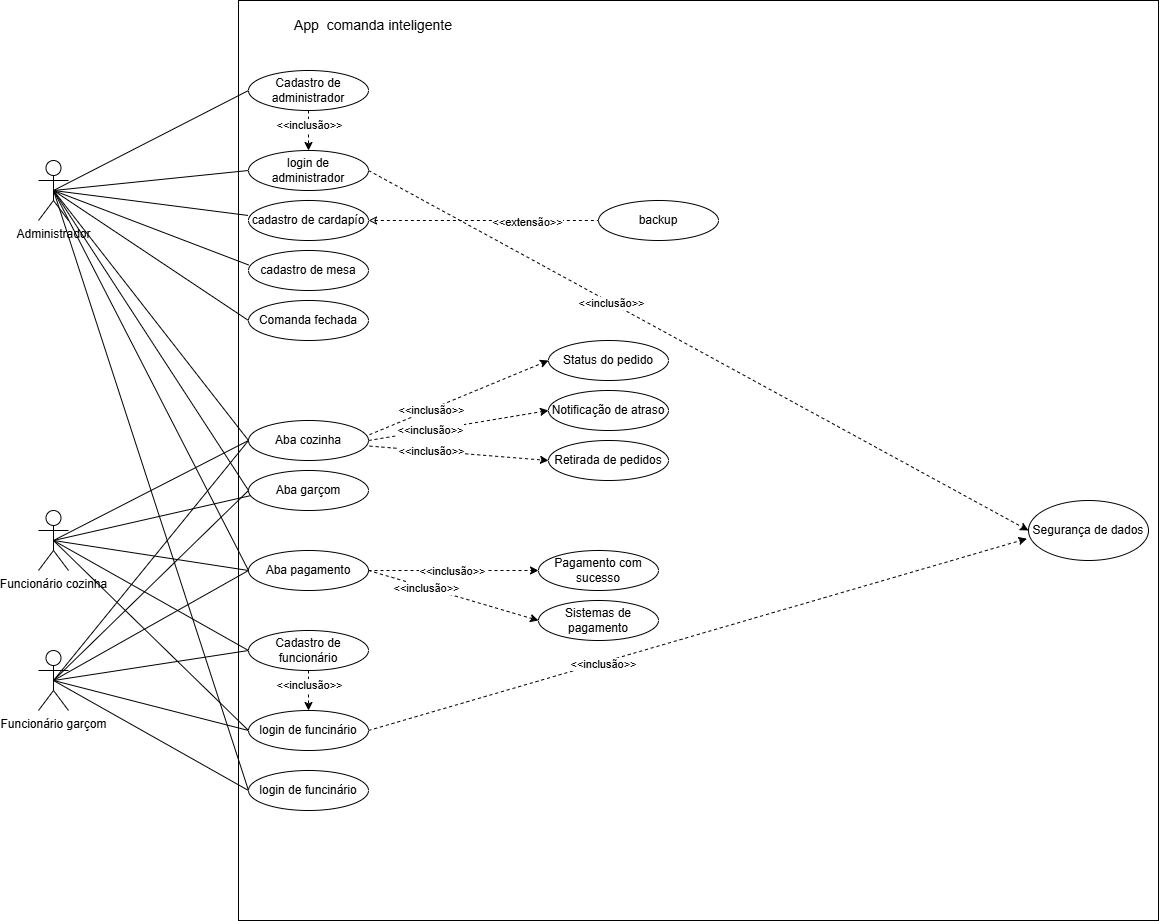

The diagram above was exported from draw.io. Its source (the exported page's mxGraphModel, read from the mxfile embedded in the PNG):
<mxGraphModel dx="2755" dy="1048" grid="1" gridSize="10" guides="1" tooltips="1" connect="1" arrows="1" fold="1" page="1" pageScale="1" pageWidth="827" pageHeight="1169" math="0" shadow="0">
  <root>
    <mxCell id="0" />
    <mxCell id="1" parent="0" />
    <mxCell id="zsJo3msOnrnyvSqpCblY-70" value="" style="whiteSpace=wrap;html=1;aspect=fixed;" vertex="1" parent="1">
      <mxGeometry x="190" y="10" width="920" height="920" as="geometry" />
    </mxCell>
    <mxCell id="zsJo3msOnrnyvSqpCblY-9" style="rounded=0;orthogonalLoop=1;jettySize=auto;html=1;exitX=0.5;exitY=0.5;exitDx=0;exitDy=0;exitPerimeter=0;entryX=0;entryY=0.5;entryDx=0;entryDy=0;endArrow=none;startFill=0;" edge="1" parent="1" source="zsJo3msOnrnyvSqpCblY-1" target="zsJo3msOnrnyvSqpCblY-5">
      <mxGeometry relative="1" as="geometry" />
    </mxCell>
    <mxCell id="zsJo3msOnrnyvSqpCblY-15" style="rounded=0;orthogonalLoop=1;jettySize=auto;html=1;exitX=0.5;exitY=0.5;exitDx=0;exitDy=0;exitPerimeter=0;entryX=0;entryY=0.5;entryDx=0;entryDy=0;endArrow=none;startFill=0;" edge="1" parent="1" source="zsJo3msOnrnyvSqpCblY-1" target="zsJo3msOnrnyvSqpCblY-13">
      <mxGeometry relative="1" as="geometry" />
    </mxCell>
    <mxCell id="zsJo3msOnrnyvSqpCblY-45" style="rounded=0;orthogonalLoop=1;jettySize=auto;html=1;exitX=0.5;exitY=0.5;exitDx=0;exitDy=0;exitPerimeter=0;endArrow=none;startFill=0;" edge="1" parent="1" source="zsJo3msOnrnyvSqpCblY-1">
      <mxGeometry relative="1" as="geometry">
        <mxPoint x="200" y="800" as="targetPoint" />
      </mxGeometry>
    </mxCell>
    <mxCell id="zsJo3msOnrnyvSqpCblY-56" style="rounded=0;orthogonalLoop=1;jettySize=auto;html=1;exitX=0.5;exitY=0.5;exitDx=0;exitDy=0;exitPerimeter=0;entryX=0;entryY=0.5;entryDx=0;entryDy=0;endArrow=none;startFill=0;" edge="1" parent="1" source="zsJo3msOnrnyvSqpCblY-1" target="zsJo3msOnrnyvSqpCblY-55">
      <mxGeometry relative="1" as="geometry" />
    </mxCell>
    <mxCell id="zsJo3msOnrnyvSqpCblY-1" value="Administrador" style="shape=umlActor;verticalLabelPosition=bottom;verticalAlign=top;html=1;outlineConnect=0;" vertex="1" parent="1">
      <mxGeometry x="-10" y="170" width="30" height="60" as="geometry" />
    </mxCell>
    <mxCell id="zsJo3msOnrnyvSqpCblY-12" style="rounded=0;orthogonalLoop=1;jettySize=auto;html=1;exitX=0.5;exitY=0.5;exitDx=0;exitDy=0;exitPerimeter=0;entryX=0;entryY=0.5;entryDx=0;entryDy=0;endArrow=none;startFill=0;" edge="1" parent="1" source="zsJo3msOnrnyvSqpCblY-2" target="zsJo3msOnrnyvSqpCblY-6">
      <mxGeometry relative="1" as="geometry" />
    </mxCell>
    <mxCell id="zsJo3msOnrnyvSqpCblY-17" style="rounded=0;orthogonalLoop=1;jettySize=auto;html=1;exitX=0.5;exitY=0.5;exitDx=0;exitDy=0;exitPerimeter=0;entryX=0;entryY=0.5;entryDx=0;entryDy=0;endArrow=none;startFill=0;" edge="1" parent="1" source="zsJo3msOnrnyvSqpCblY-2" target="zsJo3msOnrnyvSqpCblY-14">
      <mxGeometry relative="1" as="geometry" />
    </mxCell>
    <mxCell id="zsJo3msOnrnyvSqpCblY-44" style="rounded=0;orthogonalLoop=1;jettySize=auto;html=1;exitX=0.5;exitY=0.5;exitDx=0;exitDy=0;exitPerimeter=0;entryX=0;entryY=0.5;entryDx=0;entryDy=0;endArrow=none;startFill=0;" edge="1" parent="1" source="zsJo3msOnrnyvSqpCblY-2" target="zsJo3msOnrnyvSqpCblY-43">
      <mxGeometry relative="1" as="geometry" />
    </mxCell>
    <mxCell id="zsJo3msOnrnyvSqpCblY-2" value="Funcionário garçom" style="shape=umlActor;verticalLabelPosition=bottom;verticalAlign=top;html=1;outlineConnect=0;" vertex="1" parent="1">
      <mxGeometry x="-10" y="660" width="30" height="60" as="geometry" />
    </mxCell>
    <mxCell id="zsJo3msOnrnyvSqpCblY-11" style="rounded=0;orthogonalLoop=1;jettySize=auto;html=1;exitX=0.5;exitY=0.5;exitDx=0;exitDy=0;exitPerimeter=0;entryX=0;entryY=0.5;entryDx=0;entryDy=0;endArrow=none;startFill=0;" edge="1" parent="1" source="zsJo3msOnrnyvSqpCblY-3" target="zsJo3msOnrnyvSqpCblY-6">
      <mxGeometry relative="1" as="geometry" />
    </mxCell>
    <mxCell id="zsJo3msOnrnyvSqpCblY-16" style="rounded=0;orthogonalLoop=1;jettySize=auto;html=1;exitX=0.5;exitY=0.5;exitDx=0;exitDy=0;exitPerimeter=0;entryX=0;entryY=0.5;entryDx=0;entryDy=0;endArrow=none;startFill=0;" edge="1" parent="1" source="zsJo3msOnrnyvSqpCblY-3" target="zsJo3msOnrnyvSqpCblY-14">
      <mxGeometry relative="1" as="geometry" />
    </mxCell>
    <mxCell id="zsJo3msOnrnyvSqpCblY-30" style="rounded=0;orthogonalLoop=1;jettySize=auto;html=1;exitX=0.5;exitY=0.5;exitDx=0;exitDy=0;exitPerimeter=0;entryX=0;entryY=0.5;entryDx=0;entryDy=0;endArrow=none;startFill=0;" edge="1" parent="1" source="zsJo3msOnrnyvSqpCblY-3" target="zsJo3msOnrnyvSqpCblY-27">
      <mxGeometry relative="1" as="geometry" />
    </mxCell>
    <mxCell id="zsJo3msOnrnyvSqpCblY-3" value="Funcionário cozinha" style="shape=umlActor;verticalLabelPosition=bottom;verticalAlign=top;html=1;outlineConnect=0;" vertex="1" parent="1">
      <mxGeometry x="-10" y="520" width="30" height="60" as="geometry" />
    </mxCell>
    <mxCell id="zsJo3msOnrnyvSqpCblY-18" style="edgeStyle=orthogonalEdgeStyle;rounded=0;orthogonalLoop=1;jettySize=auto;html=1;exitX=0.5;exitY=1;exitDx=0;exitDy=0;entryX=0.5;entryY=0;entryDx=0;entryDy=0;dashed=1;" edge="1" parent="1" source="zsJo3msOnrnyvSqpCblY-5" target="zsJo3msOnrnyvSqpCblY-13">
      <mxGeometry relative="1" as="geometry" />
    </mxCell>
    <mxCell id="zsJo3msOnrnyvSqpCblY-19" value="&amp;lt;&amp;lt;inclusão&amp;gt;&amp;gt;" style="edgeLabel;html=1;align=center;verticalAlign=middle;resizable=0;points=[];" vertex="1" connectable="0" parent="zsJo3msOnrnyvSqpCblY-18">
      <mxGeometry x="-0.3208" relative="1" as="geometry">
        <mxPoint as="offset" />
      </mxGeometry>
    </mxCell>
    <mxCell id="zsJo3msOnrnyvSqpCblY-5" value="Cadastro de administrador" style="ellipse;whiteSpace=wrap;html=1;" vertex="1" parent="1">
      <mxGeometry x="200" y="80" width="120" height="40" as="geometry" />
    </mxCell>
    <mxCell id="zsJo3msOnrnyvSqpCblY-6" value="Cadastro de funcionário" style="ellipse;whiteSpace=wrap;html=1;" vertex="1" parent="1">
      <mxGeometry x="200" y="640" width="120" height="40" as="geometry" />
    </mxCell>
    <mxCell id="zsJo3msOnrnyvSqpCblY-62" style="rounded=0;orthogonalLoop=1;jettySize=auto;html=1;exitX=1;exitY=0.5;exitDx=0;exitDy=0;entryX=0;entryY=0.5;entryDx=0;entryDy=0;dashed=1;" edge="1" parent="1" source="zsJo3msOnrnyvSqpCblY-13" target="zsJo3msOnrnyvSqpCblY-60">
      <mxGeometry relative="1" as="geometry" />
    </mxCell>
    <mxCell id="zsJo3msOnrnyvSqpCblY-63" value="&amp;lt;&amp;lt;inclusão&amp;gt;&amp;gt;" style="edgeLabel;html=1;align=center;verticalAlign=middle;resizable=0;points=[];" vertex="1" connectable="0" parent="zsJo3msOnrnyvSqpCblY-62">
      <mxGeometry x="-0.264" relative="1" as="geometry">
        <mxPoint as="offset" />
      </mxGeometry>
    </mxCell>
    <mxCell id="zsJo3msOnrnyvSqpCblY-13" value="login de administrador" style="ellipse;whiteSpace=wrap;html=1;" vertex="1" parent="1">
      <mxGeometry x="200" y="160" width="120" height="40" as="geometry" />
    </mxCell>
    <mxCell id="zsJo3msOnrnyvSqpCblY-61" style="rounded=0;orthogonalLoop=1;jettySize=auto;html=1;exitX=1;exitY=0.5;exitDx=0;exitDy=0;entryX=-0.013;entryY=0.636;entryDx=0;entryDy=0;dashed=1;entryPerimeter=0;" edge="1" parent="1" source="zsJo3msOnrnyvSqpCblY-14" target="zsJo3msOnrnyvSqpCblY-60">
      <mxGeometry relative="1" as="geometry" />
    </mxCell>
    <mxCell id="zsJo3msOnrnyvSqpCblY-65" value="&amp;lt;&amp;lt;inclusão&amp;gt;&amp;gt;" style="edgeLabel;html=1;align=center;verticalAlign=middle;resizable=0;points=[];" vertex="1" connectable="0" parent="zsJo3msOnrnyvSqpCblY-61">
      <mxGeometry x="-0.2856" y="-2" relative="1" as="geometry">
        <mxPoint x="-1" as="offset" />
      </mxGeometry>
    </mxCell>
    <mxCell id="zsJo3msOnrnyvSqpCblY-14" value="login de funcinário" style="ellipse;whiteSpace=wrap;html=1;" vertex="1" parent="1">
      <mxGeometry x="200" y="720" width="120" height="40" as="geometry" />
    </mxCell>
    <mxCell id="zsJo3msOnrnyvSqpCblY-20" style="edgeStyle=orthogonalEdgeStyle;rounded=0;orthogonalLoop=1;jettySize=auto;html=1;exitX=0.5;exitY=1;exitDx=0;exitDy=0;entryX=0.5;entryY=0;entryDx=0;entryDy=0;dashed=1;" edge="1" parent="1" source="zsJo3msOnrnyvSqpCblY-6" target="zsJo3msOnrnyvSqpCblY-14">
      <mxGeometry relative="1" as="geometry">
        <mxPoint x="259.71" y="710" as="sourcePoint" />
        <mxPoint x="259.71" y="750" as="targetPoint" />
      </mxGeometry>
    </mxCell>
    <mxCell id="zsJo3msOnrnyvSqpCblY-21" value="&amp;lt;&amp;lt;inclusão&amp;gt;&amp;gt;" style="edgeLabel;html=1;align=center;verticalAlign=middle;resizable=0;points=[];" vertex="1" connectable="0" parent="zsJo3msOnrnyvSqpCblY-20">
      <mxGeometry x="-0.3208" relative="1" as="geometry">
        <mxPoint as="offset" />
      </mxGeometry>
    </mxCell>
    <mxCell id="zsJo3msOnrnyvSqpCblY-67" style="edgeStyle=orthogonalEdgeStyle;rounded=0;orthogonalLoop=1;jettySize=auto;html=1;exitX=1;exitY=0.5;exitDx=0;exitDy=0;entryX=0;entryY=0.5;entryDx=0;entryDy=0;dashed=1;endArrow=none;startFill=0;endFill=1;startArrow=classic;" edge="1" parent="1" source="zsJo3msOnrnyvSqpCblY-22" target="zsJo3msOnrnyvSqpCblY-66">
      <mxGeometry relative="1" as="geometry" />
    </mxCell>
    <mxCell id="zsJo3msOnrnyvSqpCblY-68" value="&amp;lt;&amp;lt;extensão&amp;gt;&amp;gt;" style="edgeLabel;html=1;align=center;verticalAlign=middle;resizable=0;points=[];" vertex="1" connectable="0" parent="zsJo3msOnrnyvSqpCblY-67">
      <mxGeometry x="0.3799" y="-1" relative="1" as="geometry">
        <mxPoint as="offset" />
      </mxGeometry>
    </mxCell>
    <mxCell id="zsJo3msOnrnyvSqpCblY-22" value="cadastro de cardapío" style="ellipse;whiteSpace=wrap;html=1;" vertex="1" parent="1">
      <mxGeometry x="200" y="210" width="120" height="40" as="geometry" />
    </mxCell>
    <mxCell id="zsJo3msOnrnyvSqpCblY-23" style="rounded=0;orthogonalLoop=1;jettySize=auto;html=1;exitX=0.5;exitY=0.5;exitDx=0;exitDy=0;exitPerimeter=0;entryX=-0.004;entryY=0.374;entryDx=0;entryDy=0;entryPerimeter=0;startArrow=none;startFill=0;endArrow=none;" edge="1" parent="1" source="zsJo3msOnrnyvSqpCblY-1" target="zsJo3msOnrnyvSqpCblY-22">
      <mxGeometry relative="1" as="geometry" />
    </mxCell>
    <mxCell id="zsJo3msOnrnyvSqpCblY-24" value="cadastro de mesa" style="ellipse;whiteSpace=wrap;html=1;" vertex="1" parent="1">
      <mxGeometry x="200" y="260" width="120" height="40" as="geometry" />
    </mxCell>
    <mxCell id="zsJo3msOnrnyvSqpCblY-25" style="rounded=0;orthogonalLoop=1;jettySize=auto;html=1;exitX=0.5;exitY=0.5;exitDx=0;exitDy=0;exitPerimeter=0;entryX=0.001;entryY=0.362;entryDx=0;entryDy=0;entryPerimeter=0;endArrow=none;startFill=0;" edge="1" parent="1" source="zsJo3msOnrnyvSqpCblY-1" target="zsJo3msOnrnyvSqpCblY-24">
      <mxGeometry relative="1" as="geometry" />
    </mxCell>
    <mxCell id="zsJo3msOnrnyvSqpCblY-27" value="Aba cozinha" style="ellipse;whiteSpace=wrap;html=1;" vertex="1" parent="1">
      <mxGeometry x="200" y="430" width="120" height="40" as="geometry" />
    </mxCell>
    <mxCell id="zsJo3msOnrnyvSqpCblY-28" value="Aba garçom" style="ellipse;whiteSpace=wrap;html=1;" vertex="1" parent="1">
      <mxGeometry x="200" y="480" width="120" height="40" as="geometry" />
    </mxCell>
    <mxCell id="zsJo3msOnrnyvSqpCblY-58" style="edgeStyle=orthogonalEdgeStyle;rounded=0;orthogonalLoop=1;jettySize=auto;html=1;exitX=1;exitY=0.5;exitDx=0;exitDy=0;entryX=0;entryY=0.5;entryDx=0;entryDy=0;dashed=1;" edge="1" parent="1" source="zsJo3msOnrnyvSqpCblY-29" target="zsJo3msOnrnyvSqpCblY-57">
      <mxGeometry relative="1" as="geometry" />
    </mxCell>
    <mxCell id="zsJo3msOnrnyvSqpCblY-59" value="&amp;lt;&amp;lt;inclusão&amp;gt;&amp;gt;" style="edgeLabel;html=1;align=center;verticalAlign=middle;resizable=0;points=[];" vertex="1" connectable="0" parent="zsJo3msOnrnyvSqpCblY-58">
      <mxGeometry x="-0.017" relative="1" as="geometry">
        <mxPoint as="offset" />
      </mxGeometry>
    </mxCell>
    <mxCell id="zsJo3msOnrnyvSqpCblY-29" value="Aba pagamento" style="ellipse;whiteSpace=wrap;html=1;" vertex="1" parent="1">
      <mxGeometry x="200" y="560" width="120" height="40" as="geometry" />
    </mxCell>
    <mxCell id="zsJo3msOnrnyvSqpCblY-31" style="rounded=0;orthogonalLoop=1;jettySize=auto;html=1;exitX=0.5;exitY=0.5;exitDx=0;exitDy=0;exitPerimeter=0;entryX=0.015;entryY=0.63;entryDx=0;entryDy=0;endArrow=none;startFill=0;entryPerimeter=0;" edge="1" parent="1" source="zsJo3msOnrnyvSqpCblY-3" target="zsJo3msOnrnyvSqpCblY-28">
      <mxGeometry relative="1" as="geometry">
        <mxPoint x="150" y="720" as="sourcePoint" />
        <mxPoint x="265" y="510" as="targetPoint" />
      </mxGeometry>
    </mxCell>
    <mxCell id="zsJo3msOnrnyvSqpCblY-32" style="rounded=0;orthogonalLoop=1;jettySize=auto;html=1;exitX=0.5;exitY=0.5;exitDx=0;exitDy=0;exitPerimeter=0;entryX=0;entryY=0.5;entryDx=0;entryDy=0;endArrow=none;startFill=0;" edge="1" parent="1" source="zsJo3msOnrnyvSqpCblY-3" target="zsJo3msOnrnyvSqpCblY-29">
      <mxGeometry relative="1" as="geometry">
        <mxPoint x="150" y="840" as="sourcePoint" />
        <mxPoint x="265" y="630" as="targetPoint" />
      </mxGeometry>
    </mxCell>
    <mxCell id="zsJo3msOnrnyvSqpCblY-33" style="rounded=0;orthogonalLoop=1;jettySize=auto;html=1;exitX=0.5;exitY=0.5;exitDx=0;exitDy=0;exitPerimeter=0;entryX=0;entryY=0.5;entryDx=0;entryDy=0;endArrow=none;startFill=0;" edge="1" parent="1" source="zsJo3msOnrnyvSqpCblY-2" target="zsJo3msOnrnyvSqpCblY-27">
      <mxGeometry relative="1" as="geometry">
        <mxPoint x="140" y="920" as="sourcePoint" />
        <mxPoint x="255" y="710" as="targetPoint" />
      </mxGeometry>
    </mxCell>
    <mxCell id="zsJo3msOnrnyvSqpCblY-34" style="rounded=0;orthogonalLoop=1;jettySize=auto;html=1;exitX=0.5;exitY=0.5;exitDx=0;exitDy=0;exitPerimeter=0;entryX=0;entryY=0.5;entryDx=0;entryDy=0;endArrow=none;startFill=0;" edge="1" parent="1" source="zsJo3msOnrnyvSqpCblY-2" target="zsJo3msOnrnyvSqpCblY-28">
      <mxGeometry relative="1" as="geometry">
        <mxPoint x="170" y="790" as="sourcePoint" />
        <mxPoint x="285" y="580" as="targetPoint" />
      </mxGeometry>
    </mxCell>
    <mxCell id="zsJo3msOnrnyvSqpCblY-35" style="rounded=0;orthogonalLoop=1;jettySize=auto;html=1;exitX=0.5;exitY=0.5;exitDx=0;exitDy=0;exitPerimeter=0;entryX=0;entryY=0.5;entryDx=0;entryDy=0;endArrow=none;startFill=0;" edge="1" parent="1" source="zsJo3msOnrnyvSqpCblY-2" target="zsJo3msOnrnyvSqpCblY-29">
      <mxGeometry relative="1" as="geometry">
        <mxPoint x="170" y="940" as="sourcePoint" />
        <mxPoint x="285" y="730" as="targetPoint" />
      </mxGeometry>
    </mxCell>
    <mxCell id="zsJo3msOnrnyvSqpCblY-36" style="rounded=0;orthogonalLoop=1;jettySize=auto;html=1;exitX=0;exitY=0.5;exitDx=0;exitDy=0;entryX=0.5;entryY=0.5;entryDx=0;entryDy=0;endArrow=none;startFill=0;entryPerimeter=0;" edge="1" parent="1" source="zsJo3msOnrnyvSqpCblY-27" target="zsJo3msOnrnyvSqpCblY-1">
      <mxGeometry relative="1" as="geometry">
        <mxPoint x="60" y="600" as="sourcePoint" />
        <mxPoint x="175" y="390" as="targetPoint" />
      </mxGeometry>
    </mxCell>
    <mxCell id="zsJo3msOnrnyvSqpCblY-37" style="rounded=0;orthogonalLoop=1;jettySize=auto;html=1;exitX=0;exitY=0.5;exitDx=0;exitDy=0;entryX=0.5;entryY=0.5;entryDx=0;entryDy=0;endArrow=none;startFill=0;entryPerimeter=0;" edge="1" parent="1" source="zsJo3msOnrnyvSqpCblY-28" target="zsJo3msOnrnyvSqpCblY-1">
      <mxGeometry relative="1" as="geometry">
        <mxPoint x="40" y="510" as="sourcePoint" />
        <mxPoint x="155" y="300" as="targetPoint" />
      </mxGeometry>
    </mxCell>
    <mxCell id="zsJo3msOnrnyvSqpCblY-38" style="rounded=0;orthogonalLoop=1;jettySize=auto;html=1;exitX=0;exitY=0.5;exitDx=0;exitDy=0;entryX=0.5;entryY=0.5;entryDx=0;entryDy=0;endArrow=none;startFill=0;entryPerimeter=0;" edge="1" parent="1" source="zsJo3msOnrnyvSqpCblY-29" target="zsJo3msOnrnyvSqpCblY-1">
      <mxGeometry relative="1" as="geometry">
        <mxPoint x="180" y="550" as="sourcePoint" />
        <mxPoint x="295" y="340" as="targetPoint" />
      </mxGeometry>
    </mxCell>
    <mxCell id="zsJo3msOnrnyvSqpCblY-40" value="Sistemas de pagamento" style="ellipse;whiteSpace=wrap;html=1;" vertex="1" parent="1">
      <mxGeometry x="490" y="610" width="120" height="40" as="geometry" />
    </mxCell>
    <mxCell id="zsJo3msOnrnyvSqpCblY-41" style="rounded=0;orthogonalLoop=1;jettySize=auto;html=1;exitX=1;exitY=0.5;exitDx=0;exitDy=0;entryX=0;entryY=0.5;entryDx=0;entryDy=0;dashed=1;" edge="1" parent="1" source="zsJo3msOnrnyvSqpCblY-29" target="zsJo3msOnrnyvSqpCblY-40">
      <mxGeometry relative="1" as="geometry">
        <mxPoint x="320" y="570" as="sourcePoint" />
        <mxPoint x="400" y="470" as="targetPoint" />
      </mxGeometry>
    </mxCell>
    <mxCell id="zsJo3msOnrnyvSqpCblY-42" value="&amp;lt;&amp;lt;inclusão&amp;gt;&amp;gt;" style="edgeLabel;html=1;align=center;verticalAlign=middle;resizable=0;points=[];" vertex="1" connectable="0" parent="zsJo3msOnrnyvSqpCblY-41">
      <mxGeometry x="-0.3208" relative="1" as="geometry">
        <mxPoint as="offset" />
      </mxGeometry>
    </mxCell>
    <mxCell id="zsJo3msOnrnyvSqpCblY-43" value="login de funcinário" style="ellipse;whiteSpace=wrap;html=1;" vertex="1" parent="1">
      <mxGeometry x="200" y="780" width="120" height="40" as="geometry" />
    </mxCell>
    <mxCell id="zsJo3msOnrnyvSqpCblY-46" value="Status do pedido" style="ellipse;whiteSpace=wrap;html=1;" vertex="1" parent="1">
      <mxGeometry x="500" y="350" width="120" height="40" as="geometry" />
    </mxCell>
    <mxCell id="zsJo3msOnrnyvSqpCblY-47" style="rounded=0;orthogonalLoop=1;jettySize=auto;html=1;exitX=1.009;exitY=0.354;exitDx=0;exitDy=0;dashed=1;exitPerimeter=0;entryX=0;entryY=0.5;entryDx=0;entryDy=0;" edge="1" parent="1" source="zsJo3msOnrnyvSqpCblY-27" target="zsJo3msOnrnyvSqpCblY-46">
      <mxGeometry relative="1" as="geometry">
        <mxPoint x="340" y="460" as="sourcePoint" />
        <mxPoint x="350" y="360" as="targetPoint" />
      </mxGeometry>
    </mxCell>
    <mxCell id="zsJo3msOnrnyvSqpCblY-48" value="&amp;lt;&amp;lt;inclusão&amp;gt;&amp;gt;" style="edgeLabel;html=1;align=center;verticalAlign=middle;resizable=0;points=[];" vertex="1" connectable="0" parent="zsJo3msOnrnyvSqpCblY-47">
      <mxGeometry x="-0.3208" relative="1" as="geometry">
        <mxPoint as="offset" />
      </mxGeometry>
    </mxCell>
    <mxCell id="zsJo3msOnrnyvSqpCblY-49" value="Notificação de atraso" style="ellipse;whiteSpace=wrap;html=1;" vertex="1" parent="1">
      <mxGeometry x="500" y="400" width="120" height="40" as="geometry" />
    </mxCell>
    <mxCell id="zsJo3msOnrnyvSqpCblY-50" style="rounded=0;orthogonalLoop=1;jettySize=auto;html=1;dashed=1;entryX=0;entryY=0.5;entryDx=0;entryDy=0;exitX=1;exitY=0.5;exitDx=0;exitDy=0;" edge="1" parent="1" source="zsJo3msOnrnyvSqpCblY-27" target="zsJo3msOnrnyvSqpCblY-49">
      <mxGeometry relative="1" as="geometry">
        <mxPoint x="490" y="460" as="sourcePoint" />
        <mxPoint x="400" y="500" as="targetPoint" />
      </mxGeometry>
    </mxCell>
    <mxCell id="zsJo3msOnrnyvSqpCblY-51" value="&amp;lt;&amp;lt;inclusão&amp;gt;&amp;gt;" style="edgeLabel;html=1;align=center;verticalAlign=middle;resizable=0;points=[];" vertex="1" connectable="0" parent="zsJo3msOnrnyvSqpCblY-50">
      <mxGeometry x="-0.3208" relative="1" as="geometry">
        <mxPoint as="offset" />
      </mxGeometry>
    </mxCell>
    <mxCell id="zsJo3msOnrnyvSqpCblY-52" value="Retirada de pedidos" style="ellipse;whiteSpace=wrap;html=1;" vertex="1" parent="1">
      <mxGeometry x="500" y="450" width="120" height="40" as="geometry" />
    </mxCell>
    <mxCell id="zsJo3msOnrnyvSqpCblY-53" style="rounded=0;orthogonalLoop=1;jettySize=auto;html=1;exitX=1.009;exitY=0.64;exitDx=0;exitDy=0;dashed=1;exitPerimeter=0;entryX=0;entryY=0.5;entryDx=0;entryDy=0;" edge="1" parent="1" source="zsJo3msOnrnyvSqpCblY-27" target="zsJo3msOnrnyvSqpCblY-52">
      <mxGeometry relative="1" as="geometry">
        <mxPoint x="671" y="450" as="sourcePoint" />
        <mxPoint x="340" y="480" as="targetPoint" />
      </mxGeometry>
    </mxCell>
    <mxCell id="zsJo3msOnrnyvSqpCblY-54" value="&amp;lt;&amp;lt;inclusão&amp;gt;&amp;gt;" style="edgeLabel;html=1;align=center;verticalAlign=middle;resizable=0;points=[];" vertex="1" connectable="0" parent="zsJo3msOnrnyvSqpCblY-53">
      <mxGeometry x="-0.3208" relative="1" as="geometry">
        <mxPoint as="offset" />
      </mxGeometry>
    </mxCell>
    <mxCell id="zsJo3msOnrnyvSqpCblY-55" value="Comanda fechada" style="ellipse;whiteSpace=wrap;html=1;" vertex="1" parent="1">
      <mxGeometry x="200" y="310" width="120" height="40" as="geometry" />
    </mxCell>
    <mxCell id="zsJo3msOnrnyvSqpCblY-57" value="Pagamento com sucesso" style="ellipse;whiteSpace=wrap;html=1;" vertex="1" parent="1">
      <mxGeometry x="490" y="560" width="120" height="40" as="geometry" />
    </mxCell>
    <mxCell id="zsJo3msOnrnyvSqpCblY-60" value="Segurança de dados" style="ellipse;whiteSpace=wrap;html=1;" vertex="1" parent="1">
      <mxGeometry x="980" y="510" width="120" height="60" as="geometry" />
    </mxCell>
    <mxCell id="zsJo3msOnrnyvSqpCblY-66" value="backup" style="ellipse;whiteSpace=wrap;html=1;" vertex="1" parent="1">
      <mxGeometry x="550" y="210" width="120" height="40" as="geometry" />
    </mxCell>
    <mxCell id="zsJo3msOnrnyvSqpCblY-71" value="&lt;font style=&quot;font-size: 14px;&quot;&gt;App&amp;nbsp; comanda inteligente&lt;/font&gt;" style="text;html=1;align=center;verticalAlign=middle;whiteSpace=wrap;rounded=0;" vertex="1" parent="1">
      <mxGeometry x="210" y="20" width="230" height="30" as="geometry" />
    </mxCell>
  </root>
</mxGraphModel>